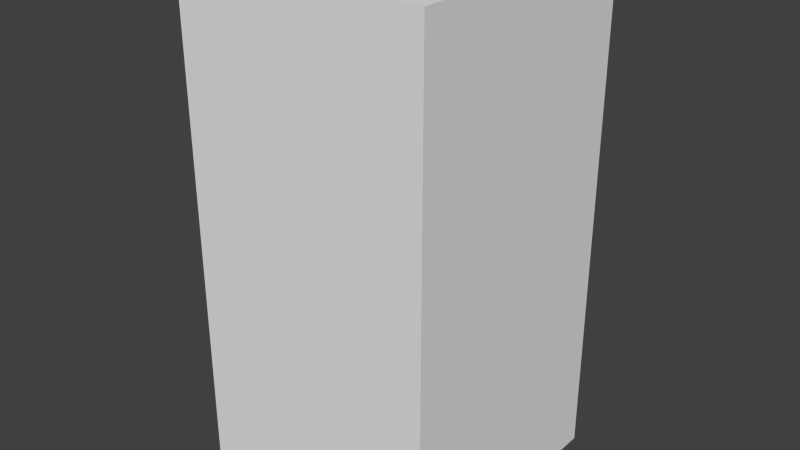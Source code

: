 # Source: darkBlueEyeSeven.blend  (saved by Blender 2.68.0; exported with 4.5.12 LTS)
import bpy
from mathutils import Matrix  # noqa: F401  (used for matrix-valued properties, if any)

bpy.ops.wm.read_factory_settings(use_empty=True)
scene = bpy.context.scene
scene.name = 'Scene'

# ---- collections
col_collection_1 = bpy.data.collections.new('Collection 1'); scene.collection.children.link(col_collection_1)

# ---- world
world_world = bpy.data.worlds.new('World'); scene.world = world_world
world_world.color = (0.05088, 0.05088, 0.05088)
world_world.use_sun_shadow = False
world_world.sun_shadow_jitter_overblur = 0.0
world_world.cycles.sampling_method = 'MANUAL'
world_world.cycles.sample_map_resolution = 256

# ---- meshes
me_darkblueeyeseven = bpy.data.meshes.new('darkBlueEyeSeven')
me_darkblueeyeseven.from_pydata([(-0.5, -0.5, -1.0), (-0.5, 0.5, -1.0), (0.5, 0.5, -1.0), (0.5, -0.5, -1.0), (-0.5, -0.5, 1.0), (-0.5, 0.5, 1.0), (0.5, 0.5, 1.0), (0.5, -0.5, 1.0)], [], [(4, 5, 1, 0), (5, 6, 2, 1), (6, 7, 3, 2), (7, 4, 0, 3), (0, 1, 2, 3), (7, 6, 5, 4)])
me_darkblueeyeseven.use_remesh_preserve_volume = False
me_darkblueeyeseven.use_remesh_preserve_attributes = False
me_darkblueeyeseven.use_mirror_vertex_groups = False
me_darkblueeyeseven.update()

# ---- objects
ob_darkblueeyeseven = bpy.data.objects.new('darkBlueEyeSeven', me_darkblueeyeseven)

# ---- transforms, parenting, visibility, modifiers, constraints
ob_darkblueeyeseven.location = (0.0, 0.0, 0.0)
ob_darkblueeyeseven.lineart.crease_threshold = 0.0

# ---- collection membership
col_collection_1.objects.link(ob_darkblueeyeseven)

# ---- scene / render settings (as saved in the file)
scene.frame_start = 1; scene.frame_end = 250; scene.frame_set(1)
scene.render.engine = 'BLENDER_EEVEE_NEXT'
scene.render.image_settings.color_mode = 'RGB'
scene.render.image_settings.compression = 90
scene.render.resolution_percentage = 50
scene.render.dither_intensity = 0.0
scene.cycles.use_denoising = False
scene.cycles.samples = 10
scene.cycles.sampling_pattern = 'TABULATED_SOBOL'
scene.cycles.light_sampling_threshold = 0.0
scene.cycles.use_adaptive_sampling = False
scene.cycles.use_light_tree = False
scene.cycles.blur_glossy = 0.0
scene.cycles.volume_bounces = 1
scene.cycles.pixel_filter_type = 'GAUSSIAN'
scene.cycles.sample_clamp_indirect = 0.0
scene.view_settings.view_transform = 'Standard'
bpy.context.view_layer.update()

# ---- added for rendering (the .blend has no active camera and no usable light): camera, sun
cam_auto = bpy.data.cameras.new('AutoCamera')
cam_auto.lens = 50.0
cam_auto.sensor_width = 36.0
cam_auto.clip_end = 1000.0
ob_auto_camera = bpy.data.objects.new('AutoCamera', cam_auto)
scene.collection.objects.link(ob_auto_camera)
ob_auto_camera.location = (2.26633, -2.71959, 1.81306)
ob_auto_camera.rotation_euler = (1.09748, -7.21219e-08, 0.694738)
scene.camera = ob_auto_camera
light_auto_sun = bpy.data.lights.new('AutoSun', 'SUN')
light_auto_sun.energy = 3.0
light_auto_sun.angle = 0.0523599
ob_auto_sun = bpy.data.objects.new('AutoSun', light_auto_sun)
scene.collection.objects.link(ob_auto_sun)
ob_auto_sun.rotation_euler = (0.872665, 0.174533, 0.523599)
bpy.context.view_layer.update()
